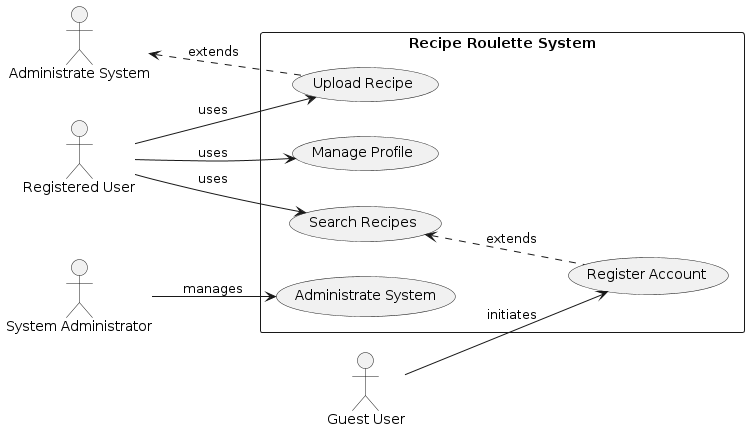

The diagram above was rendered by PlantUML. Its source (embedded in the PNG):
@startuml
left to right direction
skinparam packageStyle rectangle
actor "Guest User" as Guest
actor "Registered User" as Registered
actor "System Administrator" as Admin

rectangle "Recipe Roulette System" {
    usecase "Register Account" as UC1
    usecase "Search Recipes" as UC2
    usecase "Upload Recipe" as UC3
    usecase "Manage Profile" as UC4
    usecase "Administrate System" as UC5
}

Guest --> UC1 : initiates
Registered --> UC2 : uses
Registered --> UC3 : uses
Registered --> UC4 : uses
Admin --> UC5 : manages

' Additional relationships can be added to reflect more detailed interactions or extended use cases
UC1 .u.> UC2 : extends
UC3 .u.> "Administrate System" : extends
@enduml